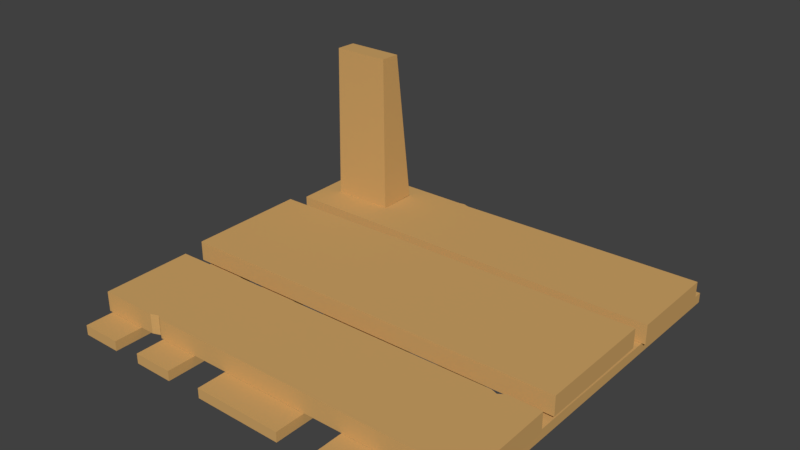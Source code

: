 # Source: ElevatorFloor.blend  (saved by Blender 2.91.10; exported with 4.5.12 LTS)
import bpy
from mathutils import Matrix  # noqa: F401  (used for matrix-valued properties, if any)

bpy.ops.wm.read_factory_settings(use_empty=True)
scene = bpy.context.scene
scene.name = 'Scene'

# ---- collections
col_collection_1 = bpy.data.collections.new('Collection 1'); scene.collection.children.link(col_collection_1)

# ---- materials (node trees are filled in below, after node groups)
mat_floor = bpy.data.materials.new('Floor')
mat_floor.alpha_threshold = 0.0
mat_floor.use_transparent_shadow = False
mat_floor.diffuse_color = (0.6383, 0.3792, 0.136, 1.0)
mat_floor.roughness = 0.5

# ---- material node trees

# ---- world
world_world = bpy.data.worlds.new('World'); scene.world = world_world
world_world.color = (0.05088, 0.05088, 0.05088)
world_world.use_sun_shadow = False
world_world.sun_shadow_jitter_overblur = 0.0
world_world.cycles.sampling_method = 'MANUAL'

# ---- meshes
me_cube = bpy.data.meshes.new('Cube')
me_cube.from_pydata([(-0.9982, 0.4227, -0.1004), (-0.9982, 0.4227, -0.0004343), (-1.002, 0.8661, -0.1004), (-1.002, 0.8661, -0.0004343), (1.002, 0.4447, -0.1004), (1.002, 0.4447, -0.0004343), (0.9981, 0.9184, -0.1004), (0.9981, 0.9184, -0.0004343), (-0.9976, -0.8579, -0.1004), (-0.9976, -0.8579, -0.0004343), (-1.004, -0.3992, -0.1004), (-1.004, -0.3992, -0.0004343), (1.004, -0.8343, -0.1004), (1.004, -0.8343, -0.0004343), (0.9964, -0.3543, -0.1004), (0.9964, -0.3543, -0.0004343), (-0.2736, 0.8751, -0.1004), (-0.3349, 0.8787, -0.1004), (-0.3349, 0.8787, -0.0004343), (-0.2736, 0.8751, -0.0004343), (-0.3315, 0.43, -0.1004), (-0.2702, 0.4307, -0.1004), (-0.2702, 0.4307, -0.0004343), (-0.3315, 0.43, -0.0004343), (-0.3044, 0.8836, -0.1004), (-0.3044, 0.8836, -0.0004343), (-0.3008, 0.4304, -0.1004), (-0.3008, 0.4304, -0.0004343), (-0.6483, -0.3893, -0.1004), (-0.7113, -0.3911, -0.1004), (-0.7113, -0.3911, -0.0004343), (-0.6483, -0.3893, -0.0004343), (-0.6999, -0.8563, -0.1004), (-0.6393, -0.8563, -0.1004), (-0.6393, -0.8563, -0.0004343), (-0.6999, -0.8563, -0.0004343), (-0.6706, -0.3899, -0.1004), (-0.6706, -0.3899, -0.0004343), (-0.6616, -0.8417, -0.1004), (-0.6616, -0.8417, -0.0004343), (0.7624, -0.3622, -0.0004343), (0.8275, -0.3512, -0.0004343), (0.7714, -0.8408, -0.1004), (0.8377, -0.8389, -0.1004), (0.8275, -0.3512, -0.1004), (0.7624, -0.3622, -0.1004), (0.8377, -0.8389, -0.0004343), (0.7714, -0.8408, -0.0004343), (0.7955, -0.3735, -0.0004343), (0.8046, -0.8398, -0.1004), (0.7955, -0.3735, -0.1004), (0.8046, -0.8398, -0.0004343), (0.7799, -1.0, -0.1516), (0.7799, -1.0, -0.1016), (0.7799, 1.0, -0.1516), (0.7799, 1.0, -0.1016), (0.9837, -1.0, -0.1516), (0.9837, -1.0, -0.1016), (0.9837, 1.0, -0.1516), (0.9837, 1.0, -0.1016), (0.4094, -1.0, -0.1516), (0.4094, -1.0, -0.1016), (0.4094, 1.0, -0.1516), (0.4094, 1.0, -0.1016), (0.6132, -1.0, -0.1516), (0.6132, -1.0, -0.1016), (0.6132, 1.0, -0.1516), (0.6132, 1.0, -0.1016), (-0.2372, -1.0, -0.1516), (-0.2372, -1.0, -0.1016), (-0.2372, 1.0, -0.1516), (-0.2372, 1.0, -0.1016), (0.2123, -1.0, -0.1516), (0.2123, -1.0, -0.1016), (0.2123, 1.0, -0.1516), (0.2123, 1.0, -0.1016), (-0.6278, -1.0, -0.1516), (-0.6278, -1.0, -0.1016), (-0.6278, 1.0, -0.1516), (-0.6278, 1.0, -0.1016), (-0.424, -1.0, -0.1516), (-0.424, -1.0, -0.1016), (-0.424, 1.0, -0.1516), (-0.424, 1.0, -0.1016), (-0.9796, -1.0, -0.1516), (-0.9796, -1.0, -0.1016), (-0.9796, 1.0, -0.1516), (-0.9796, 1.0, -0.1016), (-0.7758, -1.0, -0.1516), (-0.7758, -1.0, -0.1016), (-0.7758, 1.0, -0.1516), (-0.7758, 1.0, -0.1016), (-1.007, -0.294, -0.07882), (-1.007, -0.294, 0.02118), (-1.011, 0.3176, -0.07882), (-1.011, 0.3176, 0.02118), (0.993, -0.2637, -0.07882), (0.993, -0.2637, 0.02118), (0.99, 0.3573, -0.07882), (0.99, 0.3573, 0.02118), (-0.283, 0.3376, -0.07882), (-0.3436, 0.335, -0.07882), (-0.3436, 0.335, 0.02118), (-0.283, 0.3376, 0.02118), (-0.3403, -0.2839, -0.07882), (-0.2789, -0.283, -0.07882), (-0.2789, -0.283, 0.02118), (-0.3403, -0.2839, 0.02118), (-0.3131, 0.3418, -0.07882), (-0.3131, 0.3418, 0.02118), (-0.3096, -0.2834, -0.07882), (-0.3096, -0.2834, 0.02118), (-0.5973, 0.5857, 0.8006), (-0.5973, 0.6898, 0.7978), (-0.8895, 0.5861, 0.7976), (-0.8895, 0.6922, 0.7949), (-0.5904, 0.5859, -0.0002846), (-0.5904, 0.7825, 0.00236), (-0.902, 0.5859, -0.01843), (-0.902, 0.7846, -0.01566)], [], [(0, 1, 3, 2), (16, 19, 7, 6), (6, 7, 5, 4), (20, 23, 1, 0), (16, 6, 4, 21), (18, 3, 1, 23), (8, 9, 11, 10), (44, 41, 15, 14), (14, 15, 13, 12), (32, 35, 9, 8), (44, 14, 12, 43), (30, 11, 9, 35), (7, 19, 22, 5), (25, 18, 23, 27), (2, 17, 20, 0), (24, 16, 21, 26), (4, 5, 22, 21), (26, 27, 23, 20), (2, 3, 18, 17), (24, 25, 19, 16), (17, 18, 25, 24), (21, 22, 27, 26), (17, 24, 26, 20), (19, 25, 27, 22), (40, 31, 34, 47), (37, 30, 35, 39), (10, 29, 32, 8), (36, 28, 33, 38), (42, 47, 34, 33), (38, 39, 35, 32), (10, 11, 30, 29), (36, 37, 31, 28), (29, 30, 37, 36), (33, 34, 39, 38), (29, 36, 38, 32), (31, 37, 39, 34), (12, 13, 46, 43), (49, 51, 47, 42), (15, 41, 46, 13), (48, 40, 47, 51), (28, 45, 42, 33), (50, 44, 43, 49), (28, 31, 40, 45), (50, 48, 41, 44), (45, 40, 48, 50), (45, 50, 49, 42), (41, 48, 51, 46), (43, 46, 51, 49), (52, 53, 55, 54), (54, 55, 59, 58), (58, 59, 57, 56), (56, 57, 53, 52), (54, 58, 56, 52), (59, 55, 53, 57), (60, 61, 63, 62), (62, 63, 67, 66), (66, 67, 65, 64), (64, 65, 61, 60), (62, 66, 64, 60), (67, 63, 61, 65), (68, 69, 71, 70), (70, 71, 75, 74), (74, 75, 73, 72), (72, 73, 69, 68), (70, 74, 72, 68), (75, 71, 69, 73), (76, 77, 79, 78), (78, 79, 83, 82), (82, 83, 81, 80), (80, 81, 77, 76), (78, 82, 80, 76), (83, 79, 77, 81), (84, 85, 87, 86), (86, 87, 91, 90), (90, 91, 89, 88), (88, 89, 85, 84), (86, 90, 88, 84), (91, 87, 85, 89), (92, 93, 95, 94), (100, 103, 99, 98), (98, 99, 97, 96), (104, 107, 93, 92), (100, 98, 96, 105), (102, 95, 93, 107), (99, 103, 106, 97), (109, 102, 107, 111), (94, 101, 104, 92), (108, 100, 105, 110), (96, 97, 106, 105), (110, 111, 107, 104), (94, 95, 102, 101), (108, 109, 103, 100), (101, 102, 109, 108), (105, 106, 111, 110), (101, 108, 110, 104), (103, 109, 111, 106), (112, 113, 115, 114), (118, 119, 117, 116), (118, 116, 112, 114), (115, 113, 117, 119), (119, 118, 114, 115), (113, 112, 116, 117)])
me_cube.materials.append(mat_floor)
me_cube.use_remesh_preserve_volume = False
me_cube.use_remesh_preserve_attributes = False
me_cube.use_mirror_vertex_groups = False
me_cube.update()

# ---- objects
ob_cube = bpy.data.objects.new('Cube', me_cube)

# ---- transforms, parenting, visibility, modifiers, constraints
ob_cube.location = (0.0, 0.0, 0.0)
ob_cube.lineart.crease_threshold = 0.0

# ---- collection membership
col_collection_1.objects.link(ob_cube)

# ---- scene / render settings (as saved in the file)
scene.frame_start = 1; scene.frame_end = 250; scene.frame_set(1)
scene.render.engine = 'BLENDER_EEVEE_NEXT'
scene.render.resolution_percentage = 50
scene.render.dither_intensity = 0.0
scene.cycles.use_denoising = False
scene.cycles.samples = 128
scene.cycles.sampling_pattern = 'TABULATED_SOBOL'
scene.cycles.use_adaptive_sampling = False
scene.cycles.use_light_tree = False
scene.cycles.blur_glossy = 0.0
scene.cycles.sample_clamp_indirect = 0.0
scene.view_settings.view_transform = 'Standard'
bpy.context.view_layer.update()

# ---- added for rendering (the .blend has no active camera and no usable light): camera, sun
cam_auto = bpy.data.cameras.new('AutoCamera')
cam_auto.lens = 50.0
cam_auto.sensor_width = 36.0
cam_auto.clip_end = 1000.0
ob_auto_camera = bpy.data.objects.new('AutoCamera', cam_auto)
scene.collection.objects.link(ob_auto_camera)
ob_auto_camera.location = (2.76729, -3.32456, 2.54087)
ob_auto_camera.rotation_euler = (1.09748, -7.21219e-08, 0.694738)
scene.camera = ob_auto_camera
light_auto_sun = bpy.data.lights.new('AutoSun', 'SUN')
light_auto_sun.energy = 3.0
light_auto_sun.angle = 0.0523599
ob_auto_sun = bpy.data.objects.new('AutoSun', light_auto_sun)
scene.collection.objects.link(ob_auto_sun)
ob_auto_sun.rotation_euler = (0.872665, 0.174533, 0.523599)
bpy.context.view_layer.update()
